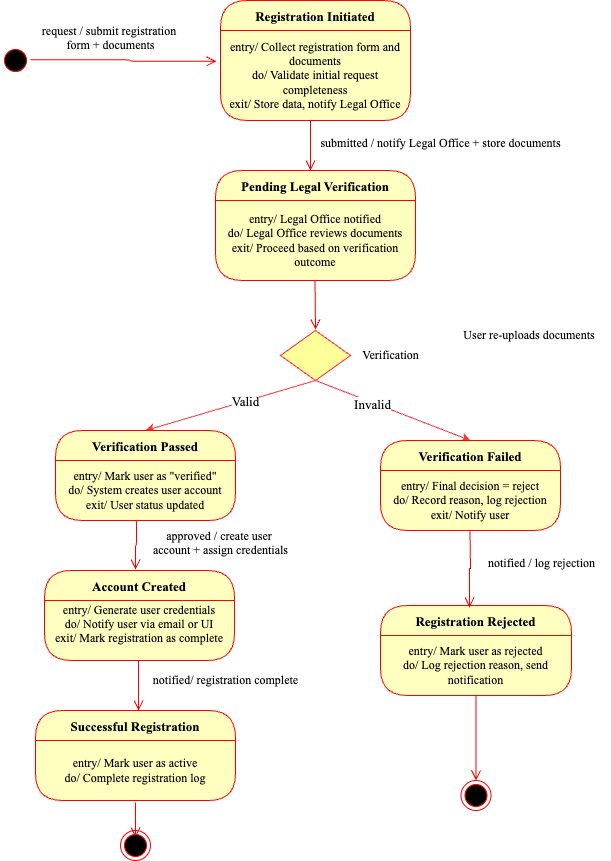

The diagram above was exported from draw.io. Its source (the exported page's mxGraphModel, read from the mxfile embedded in the PNG):
<mxGraphModel dx="946" dy="644" grid="1" gridSize="10" guides="1" tooltips="1" connect="1" arrows="1" fold="1" page="1" pageScale="1" pageWidth="1100" pageHeight="850" background="none" math="0" shadow="0">
  <root>
    <mxCell id="0" />
    <mxCell id="1" parent="0" />
    <mxCell id="382b91b5511bd0f7-1" value="" style="ellipse;html=1;shape=startState;fillColor=#000000;strokeColor=#ff0000;rounded=1;shadow=0;comic=0;labelBackgroundColor=none;fontFamily=Verdana;fontSize=12;fontColor=#000000;align=center;direction=south;" parent="1" vertex="1">
      <mxGeometry x="90" y="135" width="30" height="30" as="geometry" />
    </mxCell>
    <mxCell id="2a3bc250acf0617d-10" style="edgeStyle=orthogonalEdgeStyle;html=1;labelBackgroundColor=none;endArrow=open;endSize=8;strokeColor=#ff0000;fontFamily=Verdana;fontSize=12;align=left;" parent="1" edge="1">
      <mxGeometry relative="1" as="geometry">
        <Array as="points">
          <mxPoint x="400" y="260" />
        </Array>
        <mxPoint x="400" y="210" as="sourcePoint" />
        <mxPoint x="400" y="260" as="targetPoint" />
      </mxGeometry>
    </mxCell>
    <mxCell id="2a3bc250acf0617d-15" style="edgeStyle=orthogonalEdgeStyle;html=1;exitX=1;exitY=0.25;labelBackgroundColor=none;endArrow=open;endSize=8;strokeColor=#ff0000;fontFamily=Verdana;fontSize=12;align=left;" parent="1" edge="1">
      <mxGeometry relative="1" as="geometry">
        <mxPoint x="225" y="609" as="sourcePoint" />
        <mxPoint x="225" y="659" as="targetPoint" />
        <Array as="points">
          <mxPoint x="226" y="609" />
          <mxPoint x="226" y="635" />
          <mxPoint x="225" y="635" />
        </Array>
      </mxGeometry>
    </mxCell>
    <mxCell id="3cde6dad864a17aa-6" style="edgeStyle=elbowEdgeStyle;html=1;labelBackgroundColor=none;endArrow=open;endSize=8;strokeColor=#ff0000;fontFamily=Verdana;fontSize=12;align=left;" parent="1" edge="1">
      <mxGeometry relative="1" as="geometry">
        <mxPoint x="404.5" y="369" as="sourcePoint" />
        <mxPoint x="405" y="419" as="targetPoint" />
      </mxGeometry>
    </mxCell>
    <mxCell id="3cde6dad864a17aa-7" style="edgeStyle=elbowEdgeStyle;html=1;labelBackgroundColor=none;endArrow=open;endSize=8;strokeColor=#ff0000;fontFamily=Verdana;fontSize=12;align=left;entryX=-0.021;entryY=0.35;exitX=0.5;exitY=0;exitDx=0;exitDy=0;entryDx=0;entryDy=0;entryPerimeter=0;" parent="1" edge="1">
      <mxGeometry relative="1" as="geometry">
        <mxPoint x="120" y="149.25" as="sourcePoint" />
        <mxPoint x="306.01" y="150.75" as="targetPoint" />
        <Array as="points">
          <mxPoint x="220" y="150" />
        </Array>
      </mxGeometry>
    </mxCell>
    <mxCell id="7JOHQwWC-OC_h6F4wcEI-10" value="Registration Initiated" style="swimlane;fontStyle=1;align=center;verticalAlign=middle;childLayout=stackLayout;horizontal=1;startSize=30;horizontalStack=0;resizeParent=0;resizeLast=1;container=0;fontColor=#000000;collapsible=0;rounded=1;arcSize=30;strokeColor=#ff0000;fillColor=#ffffc0;swimlaneFillColor=#ffffc0;dropTarget=0;fontFamily=Times New Roman;fontSize=13;" parent="1" vertex="1">
      <mxGeometry x="310" y="90" width="190" height="120" as="geometry" />
    </mxCell>
    <mxCell id="7JOHQwWC-OC_h6F4wcEI-16" value="&lt;div style=&quot;&quot;&gt;&lt;span style=&quot;font-family: &amp;quot;Times New Roman&amp;quot;; background-color: transparent; color: light-dark(rgb(0, 0, 0), rgb(237, 237, 237));&quot; data-end=&quot;644&quot; data-start=&quot;635&quot;&gt;entry/&lt;/span&gt;&lt;span style=&quot;font-family: &amp;quot;Times New Roman&amp;quot;; background-color: transparent; color: light-dark(rgb(0, 0, 0), rgb(237, 237, 237));&quot;&gt;&amp;nbsp;Collect registration form and documents&lt;/span&gt;&lt;/div&gt;&lt;div style=&quot;&quot;&gt;&lt;font face=&quot;Times New Roman&quot;&gt;&lt;span data-end=&quot;694&quot; data-start=&quot;688&quot;&gt;do/&lt;/span&gt;&amp;nbsp;Validate initial request completeness&lt;br&gt;&lt;/font&gt;&lt;/div&gt;&lt;div style=&quot;&quot;&gt;&lt;font face=&quot;Times New Roman&quot;&gt;&lt;span data-end=&quot;744&quot; data-start=&quot;736&quot;&gt;exit/&lt;/span&gt;&amp;nbsp;Store data, notify Legal Office&lt;/font&gt;&lt;font face=&quot;Times New Roman&quot;&gt;&lt;br&gt;&lt;/font&gt;&lt;/div&gt;" style="text;html=1;strokeColor=none;fillColor=none;align=center;verticalAlign=middle;spacingLeft=4;spacingRight=4;whiteSpace=wrap;overflow=hidden;rotatable=0;fontColor=#000000;" parent="7JOHQwWC-OC_h6F4wcEI-10" vertex="1">
      <mxGeometry y="30" width="190" height="90" as="geometry" />
    </mxCell>
    <mxCell id="7JOHQwWC-OC_h6F4wcEI-11" value="&lt;div style=&quot;&quot;&gt;&lt;span style=&quot;font-family: &amp;quot;Times New Roman&amp;quot;; background-color: transparent; color: light-dark(rgb(0, 0, 0), rgb(237, 237, 237));&quot; data-end=&quot;644&quot; data-start=&quot;635&quot;&gt;entry/&lt;/span&gt;&lt;span style=&quot;font-family: &amp;quot;Times New Roman&amp;quot;; background-color: transparent; color: light-dark(rgb(0, 0, 0), rgb(237, 237, 237));&quot;&gt;&amp;nbsp;Collect registration form and documents&lt;/span&gt;&lt;/div&gt;&lt;div style=&quot;&quot;&gt;&lt;font face=&quot;Times New Roman&quot;&gt;&lt;span data-end=&quot;694&quot; data-start=&quot;688&quot;&gt;do/&lt;/span&gt;&amp;nbsp;Validate initial request completeness&lt;br&gt;&lt;/font&gt;&lt;/div&gt;&lt;div style=&quot;&quot;&gt;&lt;font face=&quot;Times New Roman&quot;&gt;&lt;span data-end=&quot;744&quot; data-start=&quot;736&quot;&gt;exit/&lt;/span&gt;&amp;nbsp;Store data, notify Legal Office&lt;/font&gt;&lt;font face=&quot;Times New Roman&quot;&gt;&lt;br&gt;&lt;/font&gt;&lt;/div&gt;" style="text;html=1;strokeColor=none;fillColor=none;align=center;verticalAlign=middle;spacingLeft=4;spacingRight=4;whiteSpace=wrap;overflow=hidden;rotatable=0;fontColor=#000000;" parent="7JOHQwWC-OC_h6F4wcEI-10" vertex="1">
      <mxGeometry y="120" width="190" as="geometry" />
    </mxCell>
    <mxCell id="7JOHQwWC-OC_h6F4wcEI-14" value="Pending Legal Verification" style="swimlane;fontStyle=1;align=center;verticalAlign=middle;childLayout=stackLayout;horizontal=1;startSize=30;horizontalStack=0;resizeParent=0;resizeLast=1;container=0;fontColor=#000000;collapsible=0;rounded=1;arcSize=30;strokeColor=#ff0000;fillColor=#ffffc0;swimlaneFillColor=#ffffc0;dropTarget=0;fontFamily=Times New Roman;fontSize=13;" parent="1" vertex="1">
      <mxGeometry x="305" y="260" width="200" height="110" as="geometry" />
    </mxCell>
    <mxCell id="7JOHQwWC-OC_h6F4wcEI-15" value="&lt;font face=&quot;Times New Roman&quot;&gt;&lt;span data-end=&quot;888&quot; data-start=&quot;879&quot;&gt;entry/&amp;nbsp;&lt;/span&gt;Legal Office notified&lt;/font&gt;&lt;div&gt;&lt;font face=&quot;Times New Roman&quot;&gt;&lt;span data-end=&quot;920&quot; data-start=&quot;914&quot;&gt;do/&lt;/span&gt;&lt;strong data-end=&quot;920&quot; data-start=&quot;914&quot;&gt;&amp;nbsp;&lt;/strong&gt;Legal Office reviews documents&lt;/font&gt;&lt;font face=&quot;Times New Roman&quot;&gt;&lt;br&gt;&lt;/font&gt;&lt;/div&gt;&lt;div&gt;&lt;font face=&quot;Times New Roman&quot;&gt;exit/&amp;nbsp;&lt;/font&gt;&lt;span style=&quot;background-color: transparent; color: light-dark(rgb(0, 0, 0), rgb(237, 237, 237));&quot;&gt;&lt;font face=&quot;Times New Roman&quot;&gt;Proceed based on verification outcome&lt;/font&gt;&lt;/span&gt;&lt;/div&gt;" style="text;html=1;strokeColor=none;fillColor=none;align=center;verticalAlign=middle;spacingLeft=4;spacingRight=4;whiteSpace=wrap;overflow=hidden;rotatable=0;fontColor=#000000;" parent="7JOHQwWC-OC_h6F4wcEI-14" vertex="1">
      <mxGeometry y="30" width="200" height="80" as="geometry" />
    </mxCell>
    <mxCell id="7JOHQwWC-OC_h6F4wcEI-17" value="&lt;div&gt;&lt;font face=&quot;Times New Roman&quot;&gt;request / submit registration&amp;nbsp;&lt;/font&gt;&lt;/div&gt;&lt;div&gt;&lt;font face=&quot;Times New Roman&quot;&gt;form + documents&lt;/font&gt;&lt;/div&gt;&lt;div&gt;&lt;br&gt;&lt;/div&gt;" style="text;html=1;align=center;verticalAlign=middle;resizable=0;points=[];autosize=1;strokeColor=none;fillColor=none;" parent="1" vertex="1">
      <mxGeometry x="120" y="105" width="160" height="60" as="geometry" />
    </mxCell>
    <mxCell id="7JOHQwWC-OC_h6F4wcEI-18" value="&lt;div&gt;&lt;font face=&quot;Times New Roman&quot;&gt;submitted / notify Legal Office + store documents&lt;/font&gt;&lt;/div&gt;&lt;div&gt;&lt;br&gt;&lt;/div&gt;" style="text;html=1;align=center;verticalAlign=middle;resizable=0;points=[];autosize=1;strokeColor=none;fillColor=none;" parent="1" vertex="1">
      <mxGeometry x="400" y="220" width="260" height="40" as="geometry" />
    </mxCell>
    <mxCell id="7JOHQwWC-OC_h6F4wcEI-19" value="" style="shape=rhombus;html=1;dashed=0;whiteSpace=wrap;perimeter=rhombusPerimeter;fillColor=#FFFF99;strokeColor=#FF3333;" parent="1" vertex="1">
      <mxGeometry x="370" y="420" width="70" height="50" as="geometry" />
    </mxCell>
    <mxCell id="7JOHQwWC-OC_h6F4wcEI-20" value="&lt;font face=&quot;Times New Roman&quot;&gt;Verification&lt;/font&gt;" style="text;html=1;align=center;verticalAlign=middle;resizable=0;points=[];autosize=1;strokeColor=none;fillColor=none;" parent="1" vertex="1">
      <mxGeometry x="440" y="430" width="80" height="30" as="geometry" />
    </mxCell>
    <mxCell id="7JOHQwWC-OC_h6F4wcEI-22" value="" style="endArrow=classic;html=1;rounded=0;exitX=0.5;exitY=1;exitDx=0;exitDy=0;strokeColor=#FF3333;entryX=0.5;entryY=0;entryDx=0;entryDy=0;" parent="1" source="7JOHQwWC-OC_h6F4wcEI-19" target="7JOHQwWC-OC_h6F4wcEI-24" edge="1">
      <mxGeometry width="50" height="50" relative="1" as="geometry">
        <mxPoint x="490" y="600" as="sourcePoint" />
        <mxPoint x="360" y="520" as="targetPoint" />
      </mxGeometry>
    </mxCell>
    <mxCell id="7JOHQwWC-OC_h6F4wcEI-27" value="&lt;font style=&quot;font-size: 13px;&quot; face=&quot;Times New Roman&quot;&gt;Valid&lt;/font&gt;" style="edgeLabel;html=1;align=center;verticalAlign=middle;resizable=0;points=[];" parent="7JOHQwWC-OC_h6F4wcEI-22" vertex="1" connectable="0">
      <mxGeometry x="-0.1778" relative="1" as="geometry">
        <mxPoint as="offset" />
      </mxGeometry>
    </mxCell>
    <mxCell id="7JOHQwWC-OC_h6F4wcEI-23" value="" style="endArrow=classic;html=1;rounded=0;exitX=0.5;exitY=1;exitDx=0;exitDy=0;strokeColor=#FF3333;entryX=0.5;entryY=0;entryDx=0;entryDy=0;" parent="1" source="7JOHQwWC-OC_h6F4wcEI-19" target="7JOHQwWC-OC_h6F4wcEI-28" edge="1">
      <mxGeometry width="50" height="50" relative="1" as="geometry">
        <mxPoint x="415" y="500" as="sourcePoint" />
        <mxPoint x="440" y="520" as="targetPoint" />
      </mxGeometry>
    </mxCell>
    <mxCell id="7JOHQwWC-OC_h6F4wcEI-30" value="&lt;font style=&quot;font-size: 13px;&quot; face=&quot;Times New Roman&quot;&gt;Invalid&lt;/font&gt;" style="edgeLabel;html=1;align=center;verticalAlign=middle;resizable=0;points=[];" parent="7JOHQwWC-OC_h6F4wcEI-23" vertex="1" connectable="0">
      <mxGeometry x="-0.1195" y="-1" relative="1" as="geometry">
        <mxPoint x="-11" y="-4" as="offset" />
      </mxGeometry>
    </mxCell>
    <mxCell id="7JOHQwWC-OC_h6F4wcEI-24" value="Verification Passed" style="swimlane;fontStyle=1;align=center;verticalAlign=middle;childLayout=stackLayout;horizontal=1;startSize=30;horizontalStack=0;resizeParent=0;resizeLast=1;container=0;fontColor=#000000;collapsible=0;rounded=1;arcSize=30;strokeColor=#ff0000;fillColor=#ffffc0;swimlaneFillColor=#ffffc0;dropTarget=0;fontFamily=Times New Roman;fontSize=13;" parent="1" vertex="1">
      <mxGeometry x="145" y="520" width="180" height="90" as="geometry" />
    </mxCell>
    <mxCell id="7JOHQwWC-OC_h6F4wcEI-25" value="&lt;font face=&quot;Times New Roman&quot;&gt;&lt;span data-end=&quot;1285&quot; data-start=&quot;1276&quot;&gt;entry/&lt;/span&gt;&amp;nbsp;Mark user as &quot;verified&quot;&lt;/font&gt;&lt;div&gt;&lt;font face=&quot;Times New Roman&quot;&gt;&lt;span data-end=&quot;1319&quot; data-start=&quot;1313&quot;&gt;do/&lt;/span&gt;&amp;nbsp;System creates user account&lt;/font&gt;&lt;font face=&quot;Times New Roman&quot;&gt;&lt;br&gt;&lt;/font&gt;&lt;/div&gt;&lt;div&gt;&lt;font face=&quot;Times New Roman&quot;&gt;&lt;span data-end=&quot;1359&quot; data-start=&quot;1351&quot;&gt;exit/&lt;/span&gt;&amp;nbsp;&lt;/font&gt;&lt;font face=&quot;Times New Roman&quot;&gt;User status updated&lt;/font&gt;&lt;font face=&quot;Times New Roman&quot;&gt;&lt;br&gt;&lt;/font&gt;&lt;/div&gt;" style="text;html=1;strokeColor=none;fillColor=none;align=center;verticalAlign=middle;spacingLeft=4;spacingRight=4;whiteSpace=wrap;overflow=hidden;rotatable=0;fontColor=#000000;" parent="7JOHQwWC-OC_h6F4wcEI-24" vertex="1">
      <mxGeometry y="30" width="180" height="60" as="geometry" />
    </mxCell>
    <mxCell id="7JOHQwWC-OC_h6F4wcEI-28" value="Verification Failed" style="swimlane;fontStyle=1;align=center;verticalAlign=middle;childLayout=stackLayout;horizontal=1;startSize=30;horizontalStack=0;resizeParent=0;resizeLast=1;container=0;fontColor=#000000;collapsible=0;rounded=1;arcSize=30;strokeColor=#ff0000;fillColor=#ffffc0;swimlaneFillColor=#ffffc0;dropTarget=0;fontFamily=Times New Roman;fontSize=13;" parent="1" vertex="1">
      <mxGeometry x="470" y="530" width="180" height="90" as="geometry" />
    </mxCell>
    <mxCell id="7JOHQwWC-OC_h6F4wcEI-29" value="&lt;font face=&quot;Times New Roman&quot;&gt;&lt;span data-end=&quot;1938&quot; data-start=&quot;1929&quot;&gt;entry/&lt;/span&gt;&amp;nbsp;Final decision = reject&lt;/font&gt;&lt;div&gt;&lt;font face=&quot;Times New Roman&quot;&gt;&lt;span style=&quot;&quot; data-end=&quot;1972&quot; data-start=&quot;1966&quot;&gt;do/&lt;/span&gt;&amp;nbsp;Record reason, log rejection&lt;/font&gt;&lt;font face=&quot;Times New Roman&quot;&gt;&lt;br&gt;&lt;/font&gt;&lt;/div&gt;&lt;div&gt;&lt;font face=&quot;Times New Roman&quot;&gt;&lt;span data-end=&quot;2013&quot; data-start=&quot;2005&quot;&gt;exit/&lt;/span&gt;&amp;nbsp;Notify user&lt;/font&gt;&lt;font face=&quot;Times New Roman&quot;&gt;&lt;br&gt;&lt;/font&gt;&lt;/div&gt;" style="text;html=1;strokeColor=none;fillColor=none;align=center;verticalAlign=middle;spacingLeft=4;spacingRight=4;whiteSpace=wrap;overflow=hidden;rotatable=0;fontColor=#000000;" parent="7JOHQwWC-OC_h6F4wcEI-28" vertex="1">
      <mxGeometry y="30" width="180" height="60" as="geometry" />
    </mxCell>
    <mxCell id="7JOHQwWC-OC_h6F4wcEI-39" value="Account Created" style="swimlane;fontStyle=1;align=center;verticalAlign=middle;childLayout=stackLayout;horizontal=1;startSize=30;horizontalStack=0;resizeParent=0;resizeLast=1;container=0;fontColor=#000000;collapsible=0;rounded=1;arcSize=30;strokeColor=#ff0000;fillColor=#ffffc0;swimlaneFillColor=#ffffc0;dropTarget=0;fontFamily=Times New Roman;fontSize=13;" parent="1" vertex="1">
      <mxGeometry x="134" y="660" width="190" height="90" as="geometry" />
    </mxCell>
    <mxCell id="7JOHQwWC-OC_h6F4wcEI-40" value="&lt;font face=&quot;Times New Roman&quot;&gt;&lt;span style=&quot;&quot; data-end=&quot;1469&quot; data-start=&quot;1460&quot;&gt;entry/&lt;/span&gt;&amp;nbsp;Generate user credentials&lt;/font&gt;&lt;div&gt;&lt;font face=&quot;Times New Roman&quot;&gt;&lt;span data-end=&quot;1505&quot; data-start=&quot;1499&quot;&gt;do/&lt;/span&gt;&amp;nbsp;Notify user via email or UI&lt;/font&gt;&lt;/div&gt;&lt;div&gt;&lt;font face=&quot;Times New Roman&quot;&gt;&lt;span style=&quot;background-color: transparent; color: light-dark(rgb(0, 0, 0), rgb(237, 237, 237));&quot; data-end=&quot;1545&quot; data-start=&quot;1537&quot;&gt;exit/&lt;/span&gt;&lt;span style=&quot;background-color: transparent; color: light-dark(rgb(0, 0, 0), rgb(237, 237, 237));&quot;&gt;&amp;nbsp;Mark registration as complete&lt;/span&gt;&lt;/font&gt;&lt;/div&gt;&lt;div&gt;&lt;br/&gt;&lt;p class=&quot;&quot; data-end=&quot;1627&quot; data-start=&quot;1578&quot;&gt;&lt;/p&gt;&lt;/div&gt;" style="text;html=1;strokeColor=none;fillColor=none;align=center;verticalAlign=middle;spacingLeft=4;spacingRight=4;whiteSpace=wrap;overflow=hidden;rotatable=0;fontColor=#000000;" parent="7JOHQwWC-OC_h6F4wcEI-39" vertex="1">
      <mxGeometry y="30" width="190" height="60" as="geometry" />
    </mxCell>
    <mxCell id="7JOHQwWC-OC_h6F4wcEI-41" value="&lt;div&gt;&lt;font face=&quot;Times New Roman&quot;&gt;approved / create user&amp;nbsp;&lt;/font&gt;&lt;/div&gt;&lt;div&gt;&lt;font face=&quot;Times New Roman&quot;&gt;account + assign credentials&lt;/font&gt;&lt;/div&gt;&lt;div&gt;&lt;br&gt;&lt;/div&gt;" style="text;html=1;align=center;verticalAlign=middle;resizable=0;points=[];autosize=1;strokeColor=none;fillColor=none;" parent="1" vertex="1">
      <mxGeometry x="230" y="610" width="160" height="60" as="geometry" />
    </mxCell>
    <mxCell id="7JOHQwWC-OC_h6F4wcEI-42" value="&lt;font face=&quot;Times New Roman&quot;&gt;User re-uploads documents&amp;nbsp;&lt;/font&gt;" style="text;html=1;align=center;verticalAlign=middle;resizable=0;points=[];autosize=1;strokeColor=none;fillColor=none;" parent="1" vertex="1">
      <mxGeometry x="540" y="410" width="160" height="30" as="geometry" />
    </mxCell>
    <mxCell id="7JOHQwWC-OC_h6F4wcEI-46" value="Successful Registration" style="swimlane;fontStyle=1;align=center;verticalAlign=middle;childLayout=stackLayout;horizontal=1;startSize=30;horizontalStack=0;resizeParent=0;resizeLast=1;container=0;fontColor=#000000;collapsible=0;rounded=1;arcSize=30;strokeColor=#ff0000;fillColor=#ffffc0;swimlaneFillColor=#ffffc0;dropTarget=0;fontFamily=Times New Roman;fontSize=13;" parent="1" vertex="1">
      <mxGeometry x="125" y="800" width="200" height="90" as="geometry" />
    </mxCell>
    <mxCell id="7JOHQwWC-OC_h6F4wcEI-47" value="&lt;font face=&quot;Times New Roman&quot;&gt;&lt;span data-end=&quot;256&quot; data-start=&quot;247&quot;&gt;entry/&lt;/span&gt;&amp;nbsp;Mark user as active&lt;/font&gt;&lt;div&gt;&lt;font face=&quot;Times New Roman&quot;&gt;&lt;span data-end=&quot;290&quot; data-start=&quot;284&quot;&gt;do/&lt;/span&gt;&amp;nbsp;Complete registration log&lt;/font&gt;&lt;font face=&quot;Times New Roman&quot;&gt;&lt;br&gt;&lt;/font&gt;&lt;/div&gt;&lt;div&gt;&lt;/div&gt;" style="text;html=1;strokeColor=none;fillColor=none;align=center;verticalAlign=middle;spacingLeft=4;spacingRight=4;whiteSpace=wrap;overflow=hidden;rotatable=0;fontColor=#000000;" parent="7JOHQwWC-OC_h6F4wcEI-46" vertex="1">
      <mxGeometry y="30" width="200" height="60" as="geometry" />
    </mxCell>
    <mxCell id="7JOHQwWC-OC_h6F4wcEI-49" value="Registration Rejected" style="swimlane;fontStyle=1;align=center;verticalAlign=middle;childLayout=stackLayout;horizontal=1;startSize=30;horizontalStack=0;resizeParent=0;resizeLast=1;container=0;fontColor=#000000;collapsible=0;rounded=1;arcSize=30;strokeColor=#ff0000;fillColor=#ffffc0;swimlaneFillColor=#ffffc0;dropTarget=0;fontFamily=Times New Roman;fontSize=13;" parent="1" vertex="1">
      <mxGeometry x="470" y="695" width="191" height="90" as="geometry" />
    </mxCell>
    <mxCell id="7JOHQwWC-OC_h6F4wcEI-50" value="&lt;font face=&quot;Times New Roman&quot;&gt;&lt;span data-end=&quot;612&quot; data-start=&quot;603&quot;&gt;entry/&amp;nbsp;&lt;/span&gt;Mark user as rejected&lt;/font&gt;&lt;div&gt;&lt;font face=&quot;Times New Roman&quot;&gt;&lt;span data-end=&quot;648&quot; data-start=&quot;642&quot;&gt;do/&amp;nbsp;&lt;/span&gt;Log rejection reason, send notification&lt;/font&gt;&lt;/div&gt;" style="text;html=1;strokeColor=none;fillColor=none;align=center;verticalAlign=middle;spacingLeft=4;spacingRight=4;whiteSpace=wrap;overflow=hidden;rotatable=0;fontColor=#000000;" parent="7JOHQwWC-OC_h6F4wcEI-49" vertex="1">
      <mxGeometry y="30" width="191" height="60" as="geometry" />
    </mxCell>
    <mxCell id="7JOHQwWC-OC_h6F4wcEI-51" value="" style="edgeStyle=orthogonalEdgeStyle;html=1;verticalAlign=bottom;endArrow=open;endSize=8;strokeColor=#ff0000;rounded=0;entryX=0.5;entryY=0;entryDx=0;entryDy=0;" parent="1" source="7JOHQwWC-OC_h6F4wcEI-49" target="7JOHQwWC-OC_h6F4wcEI-61" edge="1">
      <mxGeometry relative="1" as="geometry">
        <mxPoint x="680" y="770" as="targetPoint" />
        <Array as="points" />
      </mxGeometry>
    </mxCell>
    <mxCell id="7JOHQwWC-OC_h6F4wcEI-57" value="" style="edgeStyle=orthogonalEdgeStyle;html=1;verticalAlign=bottom;endArrow=open;endSize=8;strokeColor=#ff0000;rounded=0;" parent="1" edge="1">
      <mxGeometry relative="1" as="geometry">
        <mxPoint x="228" y="800" as="targetPoint" />
        <mxPoint x="228" y="750" as="sourcePoint" />
        <Array as="points">
          <mxPoint x="228" y="790" />
          <mxPoint x="228" y="790" />
        </Array>
      </mxGeometry>
    </mxCell>
    <mxCell id="7JOHQwWC-OC_h6F4wcEI-58" value="" style="edgeStyle=orthogonalEdgeStyle;html=1;verticalAlign=bottom;endArrow=open;endSize=8;strokeColor=#ff0000;rounded=0;" parent="1" edge="1">
      <mxGeometry relative="1" as="geometry">
        <mxPoint x="225" y="927" as="targetPoint" />
        <mxPoint x="225" y="892" as="sourcePoint" />
        <Array as="points">
          <mxPoint x="225" y="923" />
          <mxPoint x="225" y="923" />
        </Array>
      </mxGeometry>
    </mxCell>
    <mxCell id="7JOHQwWC-OC_h6F4wcEI-59" value="" style="ellipse;html=1;shape=endState;fillColor=#000000;strokeColor=#ff0000;" parent="1" vertex="1">
      <mxGeometry x="210" y="920" width="30" height="30" as="geometry" />
    </mxCell>
    <mxCell id="7JOHQwWC-OC_h6F4wcEI-60" value="&lt;font face=&quot;Times New Roman&quot;&gt;notified/ registration complete&lt;/font&gt;" style="text;html=1;align=center;verticalAlign=middle;resizable=0;points=[];autosize=1;strokeColor=none;fillColor=none;" parent="1" vertex="1">
      <mxGeometry x="230" y="755" width="170" height="30" as="geometry" />
    </mxCell>
    <mxCell id="7JOHQwWC-OC_h6F4wcEI-61" value="" style="ellipse;html=1;shape=endState;fillColor=#000000;strokeColor=#ff0000;" parent="1" vertex="1">
      <mxGeometry x="550.5" y="870" width="30" height="30" as="geometry" />
    </mxCell>
    <mxCell id="7JOHQwWC-OC_h6F4wcEI-63" value="&lt;div&gt;&lt;font face=&quot;Times New Roman&quot;&gt;notified / log rejection&lt;/font&gt;&lt;/div&gt;&lt;div&gt;&lt;br&gt;&lt;/div&gt;" style="text;html=1;align=center;verticalAlign=middle;resizable=0;points=[];autosize=1;strokeColor=none;fillColor=none;" parent="1" vertex="1">
      <mxGeometry x="565.5" y="640" width="130" height="40" as="geometry" />
    </mxCell>
    <mxCell id="f-_DdAtm0WCfmTz36CnW-2" value="" style="edgeStyle=orthogonalEdgeStyle;html=1;verticalAlign=bottom;endArrow=open;endSize=8;strokeColor=#ff0000;rounded=0;entryX=0.466;entryY=0.022;entryDx=0;entryDy=0;entryPerimeter=0;" edge="1" parent="1" target="7JOHQwWC-OC_h6F4wcEI-49">
      <mxGeometry relative="1" as="geometry">
        <mxPoint x="559.5" y="670" as="targetPoint" />
        <mxPoint x="559.5" y="620" as="sourcePoint" />
        <Array as="points" />
      </mxGeometry>
    </mxCell>
  </root>
</mxGraphModel>